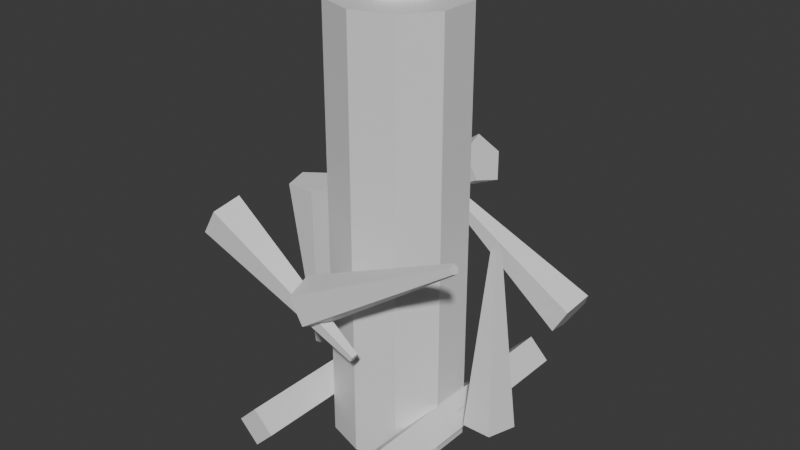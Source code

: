 # Source: UpgradeVfx_Column.blend  (saved by Blender 5.1.30; exported with 4.5.12 LTS)
import bpy
from mathutils import Matrix  # noqa: F401  (used for matrix-valued properties, if any)

bpy.ops.wm.read_factory_settings(use_empty=True)
scene = bpy.context.scene
scene.name = 'Scene'

# ---- collections
col_collection = bpy.data.collections.new('Collection'); scene.collection.children.link(col_collection)

# ---- materials (node trees are filled in below, after node groups)
mat_dc_magic = bpy.data.materials.new('DC_Magic')
mat_dc_magic.diffuse_color = (0.235, 0.749, 0.937, 1.0)
mat_dc_magic.roughness = 0.82
mat_dc_fire = bpy.data.materials.new('DC_Fire')
mat_dc_fire.diffuse_color = (1.0, 0.541, 0.141, 1.0)
mat_dc_fire.roughness = 0.82
mat_dc_defender = bpy.data.materials.new('DC_Defender')
mat_dc_defender.diffuse_color = (0.114, 0.435, 0.82, 1.0)
mat_dc_defender.roughness = 0.82

# ---- material node trees
mat_dc_magic.use_nodes = True; mat_dc_magic.node_tree.nodes.clear()
_N = mat_dc_magic.node_tree.nodes; _L = mat_dc_magic.node_tree.links
n0 = _N.new('ShaderNodeBsdfPrincipled'); n0.name = 'Principled BSDF'; n0.location = (-200, 100)
n1 = _N.new('ShaderNodeOutputMaterial'); n1.name = 'Material Output'; n1.location = (200, 100)
_L.new(n0.outputs[0], n1.inputs[0])
n1.is_active_output = True
mat_dc_fire.use_nodes = True; mat_dc_fire.node_tree.nodes.clear()
_N = mat_dc_fire.node_tree.nodes; _L = mat_dc_fire.node_tree.links
n0 = _N.new('ShaderNodeBsdfPrincipled'); n0.name = 'Principled BSDF'; n0.location = (-200, 100)
n1 = _N.new('ShaderNodeOutputMaterial'); n1.name = 'Material Output'; n1.location = (200, 100)
_L.new(n0.outputs[0], n1.inputs[0])
n1.is_active_output = True
mat_dc_defender.use_nodes = True; mat_dc_defender.node_tree.nodes.clear()
_N = mat_dc_defender.node_tree.nodes; _L = mat_dc_defender.node_tree.links
n0 = _N.new('ShaderNodeBsdfPrincipled'); n0.name = 'Principled BSDF'; n0.location = (-200, 100)
n1 = _N.new('ShaderNodeOutputMaterial'); n1.name = 'Material Output'; n1.location = (200, 100)
_L.new(n0.outputs[0], n1.inputs[0])
n1.is_active_output = True

# ---- world
world_world = bpy.data.worlds.new('World'); scene.world = world_world
world_world.use_nodes = True; world_world.node_tree.nodes.clear()
_N = world_world.node_tree.nodes; _L = world_world.node_tree.links
n0 = _N.new('ShaderNodeOutputWorld'); n0.name = 'World Output'; n0.location = (200, 100)
n1 = _N.new('ShaderNodeBackground'); n1.name = 'Background'; n1.location = (-200, 100)
n1.inputs[0].default_value = (0.05088, 0.05088, 0.05088, 1.0)
_L.new(n1.outputs[0], n0.inputs[0])
n0.is_active_output = True
world_world.color = (0.05088, 0.05088, 0.05088)
world_world.sun_shadow_jitter_overblur = 0.0

# ---- meshes
me_upgradecolumncore_mesh = bpy.data.meshes.new('UpgradeColumnCore_Mesh')
me_upgradecolumncore_mesh.from_pydata([(0.0, 0.16, -0.525), (0.0, 0.16, 0.525), (0.09405, 0.1294, -0.525), (0.09405, 0.1294, 0.525), (0.1522, 0.04944, -0.525), (0.1522, 0.04944, 0.525), (0.1522, -0.04944, -0.525), (0.1522, -0.04944, 0.525), (0.09405, -0.1294, -0.525), (0.09405, -0.1294, 0.525), (0.0, -0.16, -0.525), (0.0, -0.16, 0.525), (-0.09405, -0.1294, -0.525), (-0.09405, -0.1294, 0.525), (-0.1522, -0.04944, -0.525), (-0.1522, -0.04944, 0.525), (-0.1522, 0.04944, -0.525), (-0.1522, 0.04944, 0.525), (-0.09405, 0.1294, -0.525), (-0.09405, 0.1294, 0.525)], [], [(0, 1, 3, 2), (2, 3, 5, 4), (4, 5, 7, 6), (6, 7, 9, 8), (8, 9, 11, 10), (10, 11, 13, 12), (12, 13, 15, 14), (14, 15, 17, 16), (3, 1, 19, 17, 15, 13, 11, 9, 7, 5), (16, 17, 19, 18), (18, 19, 1, 0), (0, 2, 4, 6, 8, 10, 12, 14, 16, 18)])
_uv = me_upgradecolumncore_mesh.uv_layers.new(name='UVMap')
_uv.uv.foreach_set('vector', [1.0, 0.5, 1.0, 1.0, 0.9, 1.0, 0.9, 0.5, 0.9, 0.5, 0.9, 1.0, 0.8, 1.0, 0.8, 0.5, 0.8, 0.5, 0.8, 1.0, 0.7, 1.0, 0.7, 0.5, 0.7, 0.5, 0.7, 1.0, 0.6, 1.0, 0.6, 0.5, 0.6, 0.5, 0.6, 1.0, 0.5, 1.0, 0.5, 0.5, 0.5, 0.5, 0.5, 1.0, 0.4, 1.0, 0.4, 0.5, 0.4, 0.5, 0.4, 1.0, 0.3, 1.0, 0.3, 0.5, 0.3, 0.5, 0.3, 1.0, 0.2, 1.0, 0.2, 0.5, 0.3911, 0.4442, 0.25, 0.49, 0.1089, 0.4442, 0.02175, 0.3242, 0.02175, 0.1758, 0.1089, 0.05584, 0.25, 0.01, 0.3911, 0.05584, 0.4783, 0.1758, 0.4783, 0.3242, 0.2, 0.5, 0.2, 1.0, 0.1, 1.0, 0.1, 0.5, 0.1, 0.5, 0.1, 1.0, -7.451e-08, 1.0, -7.451e-08, 0.5, 0.75, 0.49, 0.8911, 0.4442, 0.9783, 0.3242, 0.9783, 0.1758, 0.8911, 0.05584, 0.75, 0.01, 0.6089, 0.05584, 0.5217, 0.1758, 0.5217, 0.3242, 0.6089, 0.4442])
me_upgradecolumncore_mesh.materials.append(mat_dc_magic)
me_upgradecolumncore_mesh.update()
me_upgradecolumninnergold_mesh = bpy.data.meshes.new('UpgradeColumnInnerGold_Mesh')
me_upgradecolumninnergold_mesh.from_pydata([(0.0, 0.075, -0.59), (0.0, 0.075, 0.59), (0.05303, 0.05303, -0.59), (0.05303, 0.05303, 0.59), (0.075, 0.0, -0.59), (0.075, 0.0, 0.59), (0.05303, -0.05303, -0.59), (0.05303, -0.05303, 0.59), (0.0, -0.075, -0.59), (0.0, -0.075, 0.59), (-0.05303, -0.05303, -0.59), (-0.05303, -0.05303, 0.59), (-0.075, 0.0, -0.59), (-0.075, 0.0, 0.59), (-0.05303, 0.05303, -0.59), (-0.05303, 0.05303, 0.59)], [], [(0, 1, 3, 2), (2, 3, 5, 4), (4, 5, 7, 6), (6, 7, 9, 8), (8, 9, 11, 10), (10, 11, 13, 12), (3, 1, 15, 13, 11, 9, 7, 5), (12, 13, 15, 14), (14, 15, 1, 0), (0, 2, 4, 6, 8, 10, 12, 14)])
_uv = me_upgradecolumninnergold_mesh.uv_layers.new(name='UVMap')
_uv.uv.foreach_set('vector', [1.0, 0.5, 1.0, 1.0, 0.875, 1.0, 0.875, 0.5, 0.875, 0.5, 0.875, 1.0, 0.75, 1.0, 0.75, 0.5, 0.75, 0.5, 0.75, 1.0, 0.625, 1.0, 0.625, 0.5, 0.625, 0.5, 0.625, 1.0, 0.5, 1.0, 0.5, 0.5, 0.5, 0.5, 0.5, 1.0, 0.375, 1.0, 0.375, 0.5, 0.375, 0.5, 0.375, 1.0, 0.25, 1.0, 0.25, 0.5, 0.4197, 0.4197, 0.25, 0.49, 0.08029, 0.4197, 0.01, 0.25, 0.08029, 0.08029, 0.25, 0.01, 0.4197, 0.08029, 0.49, 0.25, 0.25, 0.5, 0.25, 1.0, 0.125, 1.0, 0.125, 0.5, 0.125, 0.5, 0.125, 1.0, 0.0, 1.0, 0.0, 0.5, 0.75, 0.49, 0.9197, 0.4197, 0.99, 0.25, 0.9197, 0.08029, 0.75, 0.01, 0.5803, 0.08029, 0.51, 0.25, 0.5803, 0.4197])
me_upgradecolumninnergold_mesh.materials.append(mat_dc_fire)
me_upgradecolumninnergold_mesh.update()
me_upgradecolumnshard_mesh = bpy.data.meshes.new('UpgradeColumnShard_Mesh')
me_upgradecolumnshard_mesh.from_pydata([(0.0, 0.06, -0.22), (0.0, 0.012, 0.22), (0.05706, 0.01854, -0.22), (0.01141, 0.003708, 0.22), (0.03527, -0.04854, -0.22), (0.007053, -0.009708, 0.22), (-0.03527, -0.04854, -0.22), (-0.007053, -0.009708, 0.22), (-0.05706, 0.01854, -0.22), (-0.01141, 0.003708, 0.22)], [], [(0, 1, 3, 2), (2, 3, 5, 4), (4, 5, 7, 6), (3, 1, 9, 7, 5), (6, 7, 9, 8), (8, 9, 1, 0), (0, 2, 4, 6, 8)])
_uv = me_upgradecolumnshard_mesh.uv_layers.new(name='UVMap')
_uv.uv.foreach_set('vector', [1.0, 0.5, 1.0, 1.0, 0.8, 1.0, 0.8, 0.5, 0.8, 0.5, 0.8, 1.0, 0.6, 1.0, 0.6, 0.5, 0.6, 0.5, 0.6, 1.0, 0.4, 1.0, 0.4, 0.5, 0.4783, 0.3242, 0.25, 0.49, 0.02175, 0.3242, 0.1089, 0.05584, 0.3911, 0.05584, 0.4, 0.5, 0.4, 1.0, 0.2, 1.0, 0.2, 0.5, 0.2, 0.5, 0.2, 1.0, 2.98e-08, 1.0, 2.98e-08, 0.5, 0.75, 0.49, 0.9783, 0.3242, 0.8911, 0.05584, 0.6089, 0.05584, 0.5217, 0.3242])
me_upgradecolumnshard_mesh.materials.append(mat_dc_fire)
me_upgradecolumnshard_mesh.update()
me_upgradecolumnshard_mesh_001 = bpy.data.meshes.new('UpgradeColumnShard_Mesh.001')
me_upgradecolumnshard_mesh_001.from_pydata([(0.0, 0.06, -0.22), (0.0, 0.012, 0.22), (0.05706, 0.01854, -0.22), (0.01141, 0.003708, 0.22), (0.03527, -0.04854, -0.22), (0.007053, -0.009708, 0.22), (-0.03527, -0.04854, -0.22), (-0.007053, -0.009708, 0.22), (-0.05706, 0.01854, -0.22), (-0.01141, 0.003708, 0.22)], [], [(0, 1, 3, 2), (2, 3, 5, 4), (4, 5, 7, 6), (3, 1, 9, 7, 5), (6, 7, 9, 8), (8, 9, 1, 0), (0, 2, 4, 6, 8)])
_uv = me_upgradecolumnshard_mesh_001.uv_layers.new(name='UVMap')
_uv.uv.foreach_set('vector', [1.0, 0.5, 1.0, 1.0, 0.8, 1.0, 0.8, 0.5, 0.8, 0.5, 0.8, 1.0, 0.6, 1.0, 0.6, 0.5, 0.6, 0.5, 0.6, 1.0, 0.4, 1.0, 0.4, 0.5, 0.4783, 0.3242, 0.25, 0.49, 0.02175, 0.3242, 0.1089, 0.05584, 0.3911, 0.05584, 0.4, 0.5, 0.4, 1.0, 0.2, 1.0, 0.2, 0.5, 0.2, 0.5, 0.2, 1.0, 2.98e-08, 1.0, 2.98e-08, 0.5, 0.75, 0.49, 0.9783, 0.3242, 0.8911, 0.05584, 0.6089, 0.05584, 0.5217, 0.3242])
me_upgradecolumnshard_mesh_001.materials.append(mat_dc_magic)
me_upgradecolumnshard_mesh_001.update()
me_upgradecolumnshard_mesh_002 = bpy.data.meshes.new('UpgradeColumnShard_Mesh.002')
me_upgradecolumnshard_mesh_002.from_pydata([(0.0, 0.06, -0.22), (0.0, 0.012, 0.22), (0.05706, 0.01854, -0.22), (0.01141, 0.003708, 0.22), (0.03527, -0.04854, -0.22), (0.007053, -0.009708, 0.22), (-0.03527, -0.04854, -0.22), (-0.007053, -0.009708, 0.22), (-0.05706, 0.01854, -0.22), (-0.01141, 0.003708, 0.22)], [], [(0, 1, 3, 2), (2, 3, 5, 4), (4, 5, 7, 6), (3, 1, 9, 7, 5), (6, 7, 9, 8), (8, 9, 1, 0), (0, 2, 4, 6, 8)])
_uv = me_upgradecolumnshard_mesh_002.uv_layers.new(name='UVMap')
_uv.uv.foreach_set('vector', [1.0, 0.5, 1.0, 1.0, 0.8, 1.0, 0.8, 0.5, 0.8, 0.5, 0.8, 1.0, 0.6, 1.0, 0.6, 0.5, 0.6, 0.5, 0.6, 1.0, 0.4, 1.0, 0.4, 0.5, 0.4783, 0.3242, 0.25, 0.49, 0.02175, 0.3242, 0.1089, 0.05584, 0.3911, 0.05584, 0.4, 0.5, 0.4, 1.0, 0.2, 1.0, 0.2, 0.5, 0.2, 0.5, 0.2, 1.0, 2.98e-08, 1.0, 2.98e-08, 0.5, 0.75, 0.49, 0.9783, 0.3242, 0.8911, 0.05584, 0.6089, 0.05584, 0.5217, 0.3242])
me_upgradecolumnshard_mesh_002.materials.append(mat_dc_fire)
me_upgradecolumnshard_mesh_002.update()
me_upgradecolumnshard_mesh_003 = bpy.data.meshes.new('UpgradeColumnShard_Mesh.003')
me_upgradecolumnshard_mesh_003.from_pydata([(0.0, 0.06, -0.22), (0.0, 0.012, 0.22), (0.05706, 0.01854, -0.22), (0.01141, 0.003708, 0.22), (0.03527, -0.04854, -0.22), (0.007053, -0.009708, 0.22), (-0.03527, -0.04854, -0.22), (-0.007053, -0.009708, 0.22), (-0.05706, 0.01854, -0.22), (-0.01141, 0.003708, 0.22)], [], [(0, 1, 3, 2), (2, 3, 5, 4), (4, 5, 7, 6), (3, 1, 9, 7, 5), (6, 7, 9, 8), (8, 9, 1, 0), (0, 2, 4, 6, 8)])
_uv = me_upgradecolumnshard_mesh_003.uv_layers.new(name='UVMap')
_uv.uv.foreach_set('vector', [1.0, 0.5, 1.0, 1.0, 0.8, 1.0, 0.8, 0.5, 0.8, 0.5, 0.8, 1.0, 0.6, 1.0, 0.6, 0.5, 0.6, 0.5, 0.6, 1.0, 0.4, 1.0, 0.4, 0.5, 0.4783, 0.3242, 0.25, 0.49, 0.02175, 0.3242, 0.1089, 0.05584, 0.3911, 0.05584, 0.4, 0.5, 0.4, 1.0, 0.2, 1.0, 0.2, 0.5, 0.2, 0.5, 0.2, 1.0, 2.98e-08, 1.0, 2.98e-08, 0.5, 0.75, 0.49, 0.9783, 0.3242, 0.8911, 0.05584, 0.6089, 0.05584, 0.5217, 0.3242])
me_upgradecolumnshard_mesh_003.materials.append(mat_dc_magic)
me_upgradecolumnshard_mesh_003.update()
me_upgradecolumnshard_mesh_004 = bpy.data.meshes.new('UpgradeColumnShard_Mesh.004')
me_upgradecolumnshard_mesh_004.from_pydata([(0.0, 0.06, -0.22), (0.0, 0.012, 0.22), (0.05706, 0.01854, -0.22), (0.01141, 0.003708, 0.22), (0.03527, -0.04854, -0.22), (0.007053, -0.009708, 0.22), (-0.03527, -0.04854, -0.22), (-0.007053, -0.009708, 0.22), (-0.05706, 0.01854, -0.22), (-0.01141, 0.003708, 0.22)], [], [(0, 1, 3, 2), (2, 3, 5, 4), (4, 5, 7, 6), (3, 1, 9, 7, 5), (6, 7, 9, 8), (8, 9, 1, 0), (0, 2, 4, 6, 8)])
_uv = me_upgradecolumnshard_mesh_004.uv_layers.new(name='UVMap')
_uv.uv.foreach_set('vector', [1.0, 0.5, 1.0, 1.0, 0.8, 1.0, 0.8, 0.5, 0.8, 0.5, 0.8, 1.0, 0.6, 1.0, 0.6, 0.5, 0.6, 0.5, 0.6, 1.0, 0.4, 1.0, 0.4, 0.5, 0.4783, 0.3242, 0.25, 0.49, 0.02175, 0.3242, 0.1089, 0.05584, 0.3911, 0.05584, 0.4, 0.5, 0.4, 1.0, 0.2, 1.0, 0.2, 0.5, 0.2, 0.5, 0.2, 1.0, 2.98e-08, 1.0, 2.98e-08, 0.5, 0.75, 0.49, 0.9783, 0.3242, 0.8911, 0.05584, 0.6089, 0.05584, 0.5217, 0.3242])
me_upgradecolumnshard_mesh_004.materials.append(mat_dc_fire)
me_upgradecolumnshard_mesh_004.update()
me_upgradecolumnshard_mesh_005 = bpy.data.meshes.new('UpgradeColumnShard_Mesh.005')
me_upgradecolumnshard_mesh_005.from_pydata([(0.0, 0.06, -0.22), (0.0, 0.012, 0.22), (0.05706, 0.01854, -0.22), (0.01141, 0.003708, 0.22), (0.03527, -0.04854, -0.22), (0.007053, -0.009708, 0.22), (-0.03527, -0.04854, -0.22), (-0.007053, -0.009708, 0.22), (-0.05706, 0.01854, -0.22), (-0.01141, 0.003708, 0.22)], [], [(0, 1, 3, 2), (2, 3, 5, 4), (4, 5, 7, 6), (3, 1, 9, 7, 5), (6, 7, 9, 8), (8, 9, 1, 0), (0, 2, 4, 6, 8)])
_uv = me_upgradecolumnshard_mesh_005.uv_layers.new(name='UVMap')
_uv.uv.foreach_set('vector', [1.0, 0.5, 1.0, 1.0, 0.8, 1.0, 0.8, 0.5, 0.8, 0.5, 0.8, 1.0, 0.6, 1.0, 0.6, 0.5, 0.6, 0.5, 0.6, 1.0, 0.4, 1.0, 0.4, 0.5, 0.4783, 0.3242, 0.25, 0.49, 0.02175, 0.3242, 0.1089, 0.05584, 0.3911, 0.05584, 0.4, 0.5, 0.4, 1.0, 0.2, 1.0, 0.2, 0.5, 0.2, 0.5, 0.2, 1.0, 2.98e-08, 1.0, 2.98e-08, 0.5, 0.75, 0.49, 0.9783, 0.3242, 0.8911, 0.05584, 0.6089, 0.05584, 0.5217, 0.3242])
me_upgradecolumnshard_mesh_005.materials.append(mat_dc_magic)
me_upgradecolumnshard_mesh_005.update()
me_upgradecolumnbrace_mesh = bpy.data.meshes.new('UpgradeColumnBrace_Mesh')
me_upgradecolumnbrace_mesh.from_pydata([(-0.035, -0.17, -0.035), (-0.035, -0.17, 0.035), (-0.035, 0.17, -0.035), (-0.035, 0.17, 0.035), (0.035, -0.17, -0.035), (0.035, -0.17, 0.035), (0.035, 0.17, -0.035), (0.035, 0.17, 0.035)], [], [(0, 1, 3, 2), (2, 3, 7, 6), (6, 7, 5, 4), (4, 5, 1, 0), (2, 6, 4, 0), (7, 3, 1, 5)])
_uv = me_upgradecolumnbrace_mesh.uv_layers.new(name='UVMap')
_uv.uv.foreach_set('vector', [0.375, 0.0, 0.625, 0.0, 0.625, 0.25, 0.375, 0.25, 0.375, 0.25, 0.625, 0.25, 0.625, 0.5, 0.375, 0.5, 0.375, 0.5, 0.625, 0.5, 0.625, 0.75, 0.375, 0.75, 0.375, 0.75, 0.625, 0.75, 0.625, 1.0, 0.375, 1.0, 0.125, 0.5, 0.375, 0.5, 0.375, 0.75, 0.125, 0.75, 0.625, 0.5, 0.875, 0.5, 0.875, 0.75, 0.625, 0.75])
me_upgradecolumnbrace_mesh.materials.append(mat_dc_defender)
me_upgradecolumnbrace_mesh.update()
me_upgradecolumnbrace_mesh_001 = bpy.data.meshes.new('UpgradeColumnBrace_Mesh.001')
me_upgradecolumnbrace_mesh_001.from_pydata([(-0.035, -0.17, -0.035), (-0.035, -0.17, 0.035), (-0.035, 0.17, -0.035), (-0.035, 0.17, 0.035), (0.035, -0.17, -0.035), (0.035, -0.17, 0.035), (0.035, 0.17, -0.035), (0.035, 0.17, 0.035)], [], [(0, 1, 3, 2), (2, 3, 7, 6), (6, 7, 5, 4), (4, 5, 1, 0), (2, 6, 4, 0), (7, 3, 1, 5)])
_uv = me_upgradecolumnbrace_mesh_001.uv_layers.new(name='UVMap')
_uv.uv.foreach_set('vector', [0.375, 0.0, 0.625, 0.0, 0.625, 0.25, 0.375, 0.25, 0.375, 0.25, 0.625, 0.25, 0.625, 0.5, 0.375, 0.5, 0.375, 0.5, 0.625, 0.5, 0.625, 0.75, 0.375, 0.75, 0.375, 0.75, 0.625, 0.75, 0.625, 1.0, 0.375, 1.0, 0.125, 0.5, 0.375, 0.5, 0.375, 0.75, 0.125, 0.75, 0.625, 0.5, 0.875, 0.5, 0.875, 0.75, 0.625, 0.75])
me_upgradecolumnbrace_mesh_001.materials.append(mat_dc_defender)
me_upgradecolumnbrace_mesh_001.update()
me_upgradecolumnbrace_mesh_002 = bpy.data.meshes.new('UpgradeColumnBrace_Mesh.002')
me_upgradecolumnbrace_mesh_002.from_pydata([(-0.035, -0.17, -0.035), (-0.035, -0.17, 0.035), (-0.035, 0.17, -0.035), (-0.035, 0.17, 0.035), (0.035, -0.17, -0.035), (0.035, -0.17, 0.035), (0.035, 0.17, -0.035), (0.035, 0.17, 0.035)], [], [(0, 1, 3, 2), (2, 3, 7, 6), (6, 7, 5, 4), (4, 5, 1, 0), (2, 6, 4, 0), (7, 3, 1, 5)])
_uv = me_upgradecolumnbrace_mesh_002.uv_layers.new(name='UVMap')
_uv.uv.foreach_set('vector', [0.375, 0.0, 0.625, 0.0, 0.625, 0.25, 0.375, 0.25, 0.375, 0.25, 0.625, 0.25, 0.625, 0.5, 0.375, 0.5, 0.375, 0.5, 0.625, 0.5, 0.625, 0.75, 0.375, 0.75, 0.375, 0.75, 0.625, 0.75, 0.625, 1.0, 0.375, 1.0, 0.125, 0.5, 0.375, 0.5, 0.375, 0.75, 0.125, 0.75, 0.625, 0.5, 0.875, 0.5, 0.875, 0.75, 0.625, 0.75])
me_upgradecolumnbrace_mesh_002.materials.append(mat_dc_defender)
me_upgradecolumnbrace_mesh_002.update()
me_upgradecolumnbrace_mesh_003 = bpy.data.meshes.new('UpgradeColumnBrace_Mesh.003')
me_upgradecolumnbrace_mesh_003.from_pydata([(-0.035, -0.17, -0.035), (-0.035, -0.17, 0.035), (-0.035, 0.17, -0.035), (-0.035, 0.17, 0.035), (0.035, -0.17, -0.035), (0.035, -0.17, 0.035), (0.035, 0.17, -0.035), (0.035, 0.17, 0.035)], [], [(0, 1, 3, 2), (2, 3, 7, 6), (6, 7, 5, 4), (4, 5, 1, 0), (2, 6, 4, 0), (7, 3, 1, 5)])
_uv = me_upgradecolumnbrace_mesh_003.uv_layers.new(name='UVMap')
_uv.uv.foreach_set('vector', [0.375, 0.0, 0.625, 0.0, 0.625, 0.25, 0.375, 0.25, 0.375, 0.25, 0.625, 0.25, 0.625, 0.5, 0.375, 0.5, 0.375, 0.5, 0.625, 0.5, 0.625, 0.75, 0.375, 0.75, 0.375, 0.75, 0.625, 0.75, 0.625, 1.0, 0.375, 1.0, 0.125, 0.5, 0.375, 0.5, 0.375, 0.75, 0.125, 0.75, 0.625, 0.5, 0.875, 0.5, 0.875, 0.75, 0.625, 0.75])
me_upgradecolumnbrace_mesh_003.materials.append(mat_dc_defender)
me_upgradecolumnbrace_mesh_003.update()

# ---- objects
ob_upgradecolumncore = bpy.data.objects.new('UpgradeColumnCore', me_upgradecolumncore_mesh)
ob_upgradecolumninnergold = bpy.data.objects.new('UpgradeColumnInnerGold', me_upgradecolumninnergold_mesh)
ob_upgradecolumnshard = bpy.data.objects.new('UpgradeColumnShard', me_upgradecolumnshard_mesh)
ob_upgradecolumnshard_001 = bpy.data.objects.new('UpgradeColumnShard.001', me_upgradecolumnshard_mesh_001)
ob_upgradecolumnshard_002 = bpy.data.objects.new('UpgradeColumnShard.002', me_upgradecolumnshard_mesh_002)
ob_upgradecolumnshard_003 = bpy.data.objects.new('UpgradeColumnShard.003', me_upgradecolumnshard_mesh_003)
ob_upgradecolumnshard_004 = bpy.data.objects.new('UpgradeColumnShard.004', me_upgradecolumnshard_mesh_004)
ob_upgradecolumnshard_005 = bpy.data.objects.new('UpgradeColumnShard.005', me_upgradecolumnshard_mesh_005)
ob_upgradecolumnbrace = bpy.data.objects.new('UpgradeColumnBrace', me_upgradecolumnbrace_mesh)
ob_upgradecolumnbrace_001 = bpy.data.objects.new('UpgradeColumnBrace.001', me_upgradecolumnbrace_mesh_001)
ob_upgradecolumnbrace_002 = bpy.data.objects.new('UpgradeColumnBrace.002', me_upgradecolumnbrace_mesh_002)
ob_upgradecolumnbrace_003 = bpy.data.objects.new('UpgradeColumnBrace.003', me_upgradecolumnbrace_mesh_003)

# ---- transforms, parenting, visibility, modifiers, constraints
ob_upgradecolumncore.location = (0.0, 0.0, 0.62)
ob_upgradecolumninnergold.location = (0.0, 0.0, 0.62)
ob_upgradecolumnshard.location = (0.26, 0.0, 0.43)
ob_upgradecolumnshard_001.location = (0.13, 0.2252, 0.52)
ob_upgradecolumnshard_001.rotation_euler = (0.0, -1.047, 0.0)
ob_upgradecolumnshard_002.location = (-0.13, 0.2252, 0.61)
ob_upgradecolumnshard_002.rotation_euler = (0.0, -2.094, 0.0)
ob_upgradecolumnshard_003.location = (-0.26, 3.184e-17, 0.43)
ob_upgradecolumnshard_003.rotation_euler = (0.0, -3.142, 0.0)
ob_upgradecolumnshard_004.location = (-0.13, -0.2252, 0.52)
ob_upgradecolumnshard_004.rotation_euler = (0.0, -4.189, 0.0)
ob_upgradecolumnshard_005.location = (0.13, -0.2252, 0.61)
ob_upgradecolumnshard_005.rotation_euler = (0.0, -5.236, 0.0)
ob_upgradecolumnbrace.location = (0.1556, 0.1556, 0.18)
ob_upgradecolumnbrace.rotation_euler = (0.0, -0.7854, 0.0)
ob_upgradecolumnbrace_001.location = (-0.1556, 0.1556, 0.18)
ob_upgradecolumnbrace_001.rotation_euler = (0.0, -2.356, 0.0)
ob_upgradecolumnbrace_002.location = (-0.1556, -0.1556, 0.18)
ob_upgradecolumnbrace_002.rotation_euler = (0.0, -3.927, 0.0)
ob_upgradecolumnbrace_003.location = (0.1556, -0.1556, 0.18)
ob_upgradecolumnbrace_003.rotation_euler = (0.0, -5.498, 0.0)

# ---- collection membership
col_collection.objects.link(ob_upgradecolumncore)
col_collection.objects.link(ob_upgradecolumninnergold)
col_collection.objects.link(ob_upgradecolumnshard)
col_collection.objects.link(ob_upgradecolumnshard_001)
col_collection.objects.link(ob_upgradecolumnshard_002)
col_collection.objects.link(ob_upgradecolumnshard_003)
col_collection.objects.link(ob_upgradecolumnshard_004)
col_collection.objects.link(ob_upgradecolumnshard_005)
col_collection.objects.link(ob_upgradecolumnbrace)
col_collection.objects.link(ob_upgradecolumnbrace_001)
col_collection.objects.link(ob_upgradecolumnbrace_002)
col_collection.objects.link(ob_upgradecolumnbrace_003)

# ---- scene / render settings (as saved in the file)
scene.frame_start = 1; scene.frame_end = 250; scene.frame_set(1)
scene.render.engine = 'BLENDER_EEVEE_NEXT'
scene.render.bake_bias = 0.0
scene.render.bake_samples = 0
scene.cycles.sampling_pattern = 'TABULATED_SOBOL'
scene.eevee.use_volume_custom_range = False
bpy.context.view_layer.update()

# ---- added for rendering (the .blend has no active camera and no usable light): camera, sun
cam_auto = bpy.data.cameras.new('AutoCamera')
cam_auto.lens = 50.0
cam_auto.sensor_width = 36.0
cam_auto.clip_end = 1000.0
ob_auto_camera = bpy.data.objects.new('AutoCamera', cam_auto)
scene.collection.objects.link(ob_auto_camera)
ob_auto_camera.location = (1.40431, -1.68517, 1.74345)
ob_auto_camera.rotation_euler = (1.09748, -7.21219e-08, 0.694738)
scene.camera = ob_auto_camera
light_auto_sun = bpy.data.lights.new('AutoSun', 'SUN')
light_auto_sun.energy = 3.0
light_auto_sun.angle = 0.0523599
ob_auto_sun = bpy.data.objects.new('AutoSun', light_auto_sun)
scene.collection.objects.link(ob_auto_sun)
ob_auto_sun.rotation_euler = (0.872665, 0.174533, 0.523599)
bpy.context.view_layer.update()

